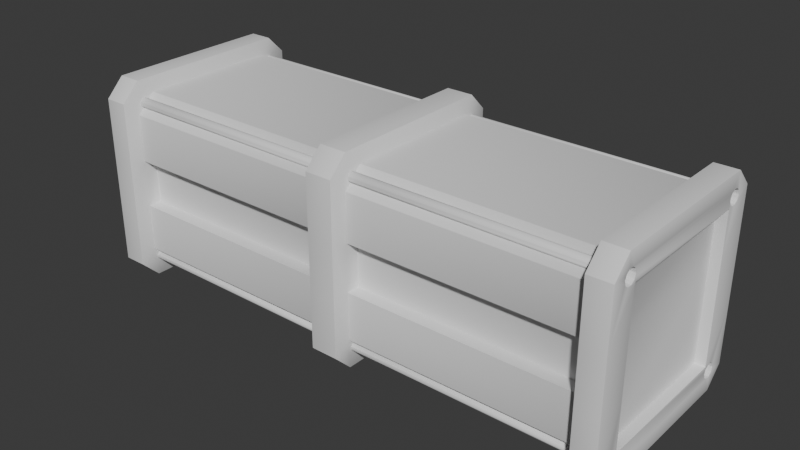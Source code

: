 # Source: scifi_box2.blend  (saved by Blender 4.2.66; exported with 4.5.12 LTS)
import bpy
from mathutils import Matrix  # noqa: F401  (used for matrix-valued properties, if any)

bpy.ops.wm.read_factory_settings(use_empty=True)
scene = bpy.context.scene
scene.name = 'Scene'

# ---- collections
col_collection = bpy.data.collections.new('Collection'); scene.collection.children.link(col_collection)
col_boolean_cutters = bpy.data.collections.new('boolean_cutters'); scene.collection.children.link(col_boolean_cutters)
col_boolean_cutters.hide_render = True

# ---- world
world_world = bpy.data.worlds.new('World'); scene.world = world_world
world_world.use_nodes = True; world_world.node_tree.nodes.clear()
_N = world_world.node_tree.nodes; _L = world_world.node_tree.links
n0 = _N.new('ShaderNodeOutputWorld'); n0.name = 'World Output'; n0.location = (300, 300)
n1 = _N.new('ShaderNodeBackground'); n1.name = 'Background'; n1.location = (10, 300)
n1.inputs[0].default_value = (0.05088, 0.05088, 0.05088, 1.0)
_L.new(n1.outputs[0], n0.inputs[0])
n0.is_active_output = True
world_world.color = (0.05088, 0.05088, 0.05088)
world_world.sun_shadow_jitter_overblur = 0.0

# ---- meshes
me_cube_002 = bpy.data.meshes.new('Cube.002')
me_cube_002.from_pydata([(0.1516, -0.9501, 1.155), (0.1516, -1.155, 0.9501), (0.1516, 0.9501, -1.155), (0.1516, 1.155, -0.9501), (0.1516, -0.9501, -1.155), (0.1516, -1.155, -0.9501), (0.1516, 0.9501, 1.155), (0.1516, 1.155, 0.9501), (3.033, -0.8245, -0.8138), (3.033, -0.8138, -0.8245), (3.033, -0.8138, 0.8245), (3.033, -0.8245, 0.8138), (3.033, 0.8138, -0.8245), (3.033, 0.8245, -0.8138), (3.033, 0.8245, 0.8138), (3.033, 0.8138, 0.8245), (0.0, 1.155, -0.9508), (0.0, 0.9508, -1.155), (0.0, 0.9508, 1.155), (0.0, 1.155, 0.9508), (0.0, -0.9508, -1.155), (0.0, -1.155, -0.9508), (0.0, -1.155, 0.9508), (0.0, -0.9508, 1.155), (0.1923, 1.0, -0.7942), (0.1923, 0.7942, -1.0), (0.1923, 0.7942, 1.0), (0.1923, 1.0, 0.7942), (0.1923, -0.7942, -1.0), (0.1923, -1.0, -0.7942), (0.1923, -1.0, 0.7942), (0.1923, -0.7942, 1.0), (2.777, 1.155, 0.9501), (2.777, 0.9501, 1.155), (2.777, -1.155, -0.9501), (2.777, -0.9501, -1.155), (2.777, 0.9501, -1.155), (2.777, 1.155, -0.9501), (2.777, -0.9501, 1.155), (2.777, -1.155, 0.9501), (2.737, 1.0, -0.7942), (2.737, 0.7942, -1.0), (2.737, -1.0, 0.7942), (2.737, -0.7942, 1.0), (2.737, 1.0, 0.7942), (2.737, 0.7942, 1.0), (2.737, -1.0, -0.7942), (2.737, -0.7942, -1.0), (3.033, 0.9508, 1.155), (3.033, 1.155, 0.9508), (3.033, -0.9508, -1.155), (3.033, -1.155, -0.9508), (3.033, 1.155, -0.9508), (3.033, 0.9508, -1.155), (3.033, -1.155, 0.9508), (3.033, -0.9508, 1.155), (2.92, 0.8138, 0.8245), (2.92, 0.8245, 0.8138), (2.92, -0.8138, -0.8245), (2.92, -0.8245, -0.8138), (2.92, 0.8245, -0.8138), (2.92, 0.8138, -0.8245), (2.92, -0.8245, 0.8138), (2.92, -0.8138, 0.8245), (0.1923, -1.0, -0.2647), (0.1923, -1.0, 0.2647), (0.1516, -1.155, 0.3167), (0.1516, -1.155, -0.3167), (0.0, -1.155, 0.3169), (0.0, -1.155, -0.3169), (3.033, -1.155, 0.3169), (3.033, -1.155, -0.3169), (2.777, -1.155, 0.3167), (2.777, -1.155, -0.3167), (2.737, -1.0, -0.2647), (2.737, -1.0, 0.2647), (3.033, -0.8245, 0.2713), (3.033, -0.8245, -0.2713), (2.92, -0.8245, 0.2713), (2.92, -0.8245, -0.2713), (0.1516, 1.155, -0.3167), (0.1516, 1.155, 0.3167), (0.1923, 1.0, 0.2647), (0.1923, 1.0, -0.2647), (0.0, 1.155, -0.3169), (0.0, 1.155, 0.3169), (3.033, 1.155, -0.3169), (3.033, 1.155, 0.3169), (2.777, 1.155, -0.3167), (2.777, 1.155, 0.3167), (2.737, 1.0, 0.2647), (2.737, 1.0, -0.2647), (3.033, 0.8245, -0.2713), (3.033, 0.8245, 0.2713), (2.92, 0.8245, -0.2713), (2.92, 0.8245, 0.2713), (0.1923, -0.8507, -0.2647), (0.1923, -0.8507, 0.2647), (2.737, -0.8507, -0.2647), (2.737, -0.8507, 0.2647), (0.1923, 0.8507, 0.2647), (0.1923, 0.8507, -0.2647), (2.737, 0.8507, 0.2647), (2.737, 0.8507, -0.2647), (-0.1516, -0.9501, 1.155), (-0.1516, -1.155, 0.9501), (-0.1516, 0.9501, -1.155), (-0.1516, 1.155, -0.9501), (-0.1516, -0.9501, -1.155), (-0.1516, -1.155, -0.9501), (-0.1516, 0.9501, 1.155), (-0.1516, 1.155, 0.9501), (-3.033, -0.8245, -0.8138), (-3.033, -0.8138, -0.8245), (-3.033, -0.8138, 0.8245), (-3.033, -0.8245, 0.8138), (-3.033, 0.8138, -0.8245), (-3.033, 0.8245, -0.8138), (-3.033, 0.8245, 0.8138), (-3.033, 0.8138, 0.8245), (-0.1923, 1.0, -0.7942), (-0.1923, 0.7942, -1.0), (-0.1923, 0.7942, 1.0), (-0.1923, 1.0, 0.7942), (-0.1923, -0.7942, -1.0), (-0.1923, -1.0, -0.7942), (-0.1923, -1.0, 0.7942), (-0.1923, -0.7942, 1.0), (-2.777, 1.155, 0.9501), (-2.777, 0.9501, 1.155), (-2.777, -1.155, -0.9501), (-2.777, -0.9501, -1.155), (-2.777, 0.9501, -1.155), (-2.777, 1.155, -0.9501), (-2.777, -0.9501, 1.155), (-2.777, -1.155, 0.9501), (-2.737, 1.0, -0.7942), (-2.737, 0.7942, -1.0), (-2.737, -1.0, 0.7942), (-2.737, -0.7942, 1.0), (-2.737, 1.0, 0.7942), (-2.737, 0.7942, 1.0), (-2.737, -1.0, -0.7942), (-2.737, -0.7942, -1.0), (-3.033, 0.9508, 1.155), (-3.033, 1.155, 0.9508), (-3.033, -0.9508, -1.155), (-3.033, -1.155, -0.9508), (-3.033, 1.155, -0.9508), (-3.033, 0.9508, -1.155), (-3.033, -1.155, 0.9508), (-3.033, -0.9508, 1.155), (-2.92, 0.8138, 0.8245), (-2.92, 0.8245, 0.8138), (-2.92, -0.8138, -0.8245), (-2.92, -0.8245, -0.8138), (-2.92, 0.8245, -0.8138), (-2.92, 0.8138, -0.8245), (-2.92, -0.8245, 0.8138), (-2.92, -0.8138, 0.8245), (-0.1923, -1.0, -0.2647), (-0.1923, -1.0, 0.2647), (-0.1516, -1.155, 0.3167), (-0.1516, -1.155, -0.3167), (-3.033, -1.155, 0.3169), (-3.033, -1.155, -0.3169), (-2.777, -1.155, 0.3167), (-2.777, -1.155, -0.3167), (-2.737, -1.0, -0.2647), (-2.737, -1.0, 0.2647), (-3.033, -0.8245, 0.2713), (-3.033, -0.8245, -0.2713), (-2.92, -0.8245, 0.2713), (-2.92, -0.8245, -0.2713), (-0.1516, 1.155, -0.3167), (-0.1516, 1.155, 0.3167), (-0.1923, 1.0, 0.2647), (-0.1923, 1.0, -0.2647), (-3.033, 1.155, -0.3169), (-3.033, 1.155, 0.3169), (-2.777, 1.155, -0.3167), (-2.777, 1.155, 0.3167), (-2.737, 1.0, 0.2647), (-2.737, 1.0, -0.2647), (-3.033, 0.8245, -0.2713), (-3.033, 0.8245, 0.2713), (-2.92, 0.8245, -0.2713), (-2.92, 0.8245, 0.2713), (-0.1923, -0.8507, -0.2647), (-0.1923, -0.8507, 0.2647), (-2.737, -0.8507, -0.2647), (-2.737, -0.8507, 0.2647), (-0.1923, 0.8507, 0.2647), (-0.1923, 0.8507, -0.2647), (-2.737, 0.8507, 0.2647), (-2.737, 0.8507, -0.2647)], [], [(36, 53, 50, 35), (25, 41, 47, 28), (70, 54, 39, 72), (2, 25, 28, 4), (12, 13, 60, 61), (6, 18, 23, 0), (66, 1, 22, 68), (33, 45, 43, 38), (81, 7, 27, 82), (26, 6, 0, 31), (75, 42, 30, 65), (85, 19, 7, 81), (17, 2, 4, 20), (89, 32, 49, 87), (48, 33, 38, 55), (72, 39, 42, 75), (45, 26, 31, 43), (82, 27, 44, 90), (90, 44, 32, 89), (41, 36, 35, 47), (25, 2, 3, 24), (20, 4, 5, 21), (33, 48, 49, 32), (35, 50, 51, 34), (31, 0, 1, 30), (2, 17, 16, 3), (18, 6, 7, 19), (0, 23, 22, 1), (41, 25, 24, 40), (6, 26, 27, 7), (4, 28, 29, 5), (43, 31, 30, 42), (45, 33, 32, 44), (47, 35, 34, 46), (53, 36, 37, 52), (55, 38, 39, 54), (36, 41, 40, 37), (38, 43, 42, 39), (26, 45, 44, 27), (28, 47, 46, 29), (65, 30, 1, 66), (15, 14, 49, 48), (9, 8, 51, 50), (13, 12, 53, 52), (11, 10, 55, 54), (12, 9, 50, 53), (92, 13, 52, 86), (10, 15, 48, 55), (76, 11, 54, 70), (61, 60, 94, 95, 57, 56, 63, 62, 78, 79, 59, 58), (14, 15, 56, 57), (77, 8, 59, 79), (93, 14, 57, 95), (10, 11, 62, 63), (8, 9, 58, 59), (15, 10, 63, 56), (9, 12, 61, 58), (11, 76, 78, 62), (76, 77, 79, 78), (8, 77, 71, 51), (77, 76, 70, 71), (29, 64, 67, 5), (64, 65, 66, 67), (34, 73, 74, 46), (73, 72, 75, 74), (46, 74, 64, 29), (90, 91, 103, 102), (5, 67, 69, 21), (67, 66, 68, 69), (51, 71, 73, 34), (71, 70, 72, 73), (13, 92, 94, 60), (92, 93, 95, 94), (14, 93, 87, 49), (93, 92, 86, 87), (40, 91, 88, 37), (91, 90, 89, 88), (24, 83, 91, 40), (91, 83, 101, 103), (37, 88, 86, 52), (88, 89, 87, 86), (16, 84, 80, 3), (84, 85, 81, 80), (3, 80, 83, 24), (80, 81, 82, 83), (98, 99, 97, 96), (101, 100, 102, 103), (64, 74, 98, 96), (83, 82, 100, 101), (74, 75, 99, 98), (82, 90, 102, 100), (75, 65, 97, 99), (65, 64, 96, 97), (132, 131, 146, 149), (121, 124, 143, 137), (164, 166, 135, 150), (106, 108, 124, 121), (116, 157, 156, 117), (110, 104, 23, 18), (162, 68, 22, 105), (129, 134, 139, 141), (175, 176, 123, 111), (122, 127, 104, 110), (169, 161, 126, 138), (85, 175, 111, 19), (17, 20, 108, 106), (181, 179, 145, 128), (144, 151, 134, 129), (166, 169, 138, 135), (141, 139, 127, 122), (176, 182, 140, 123), (182, 181, 128, 140), (137, 143, 131, 132), (121, 120, 107, 106), (20, 21, 109, 108), (129, 128, 145, 144), (131, 130, 147, 146), (127, 126, 105, 104), (106, 107, 16, 17), (18, 19, 111, 110), (104, 105, 22, 23), (137, 136, 120, 121), (110, 111, 123, 122), (108, 109, 125, 124), (139, 138, 126, 127), (141, 140, 128, 129), (143, 142, 130, 131), (149, 148, 133, 132), (151, 150, 135, 134), (132, 133, 136, 137), (134, 135, 138, 139), (122, 123, 140, 141), (124, 125, 142, 143), (161, 162, 105, 126), (119, 144, 145, 118), (113, 146, 147, 112), (117, 148, 149, 116), (115, 150, 151, 114), (116, 149, 146, 113), (184, 178, 148, 117), (114, 151, 144, 119), (170, 164, 150, 115), (157, 154, 155, 173, 172, 158, 159, 152, 153, 187, 186, 156), (118, 153, 152, 119), (171, 173, 155, 112), (185, 187, 153, 118), (114, 159, 158, 115), (112, 155, 154, 113), (119, 152, 159, 114), (113, 154, 157, 116), (115, 158, 172, 170), (170, 172, 173, 171), (112, 147, 165, 171), (171, 165, 164, 170), (125, 109, 163, 160), (160, 163, 162, 161), (130, 142, 168, 167), (167, 168, 169, 166), (142, 125, 160, 168), (182, 194, 195, 183), (109, 21, 69, 163), (163, 69, 68, 162), (147, 130, 167, 165), (165, 167, 166, 164), (117, 156, 186, 184), (184, 186, 187, 185), (118, 145, 179, 185), (185, 179, 178, 184), (136, 133, 180, 183), (183, 180, 181, 182), (120, 136, 183, 177), (183, 195, 193, 177), (133, 148, 178, 180), (180, 178, 179, 181), (16, 107, 174, 84), (84, 174, 175, 85), (107, 120, 177, 174), (174, 177, 176, 175), (190, 188, 189, 191), (193, 195, 194, 192), (160, 188, 190, 168), (177, 193, 192, 176), (168, 190, 191, 169), (176, 192, 194, 182), (169, 191, 189, 161), (161, 189, 188, 160)])
me_cube_002.polygons.foreach_set('use_smooth', [True] * 186)
_uv = me_cube_002.uv_layers.new(name='UVMap')
_uv.uv.foreach_set('vector', [0.3645, 0.5222, 0.375, 0.5221, 0.375, 0.7279, 0.3645, 0.7278, 0.2579, 0.5257, 0.3628, 0.5257, 0.3628, 0.7243, 0.2579, 0.7243, 0.5343, 0.75, 0.6029, 0.75, 0.6028, 0.7605, 0.5343, 0.7605, 0.2562, 0.5222, 0.2579, 0.5257, 0.2579, 0.7243, 0.2562, 0.7278, 0.4108, 0.5369, 0.4119, 0.5358, 0.4119, 0.5358, 0.4108, 0.5369, 0.7438, 0.5222, 0.75, 0.5221, 0.75, 0.7279, 0.7438, 0.7278, 0.5343, 0.8688, 0.6028, 0.8688, 0.6029, 0.875, 0.5343, 0.875, 0.6355, 0.5222, 0.6372, 0.5257, 0.6372, 0.7243, 0.6355, 0.7278, 0.5343, 0.3812, 0.6028, 0.3812, 0.5993, 0.3829, 0.5331, 0.3829, 0.7421, 0.5257, 0.7438, 0.5222, 0.7438, 0.7278, 0.7421, 0.7243, 0.5331, 0.7622, 0.5993, 0.7622, 0.5993, 0.8671, 0.5331, 0.8671, 0.5343, 0.375, 0.6029, 0.375, 0.6028, 0.3812, 0.5343, 0.3812, 0.25, 0.5221, 0.2562, 0.5222, 0.2562, 0.7278, 0.25, 0.7279, 0.5343, 0.4895, 0.6028, 0.4895, 0.6029, 0.5, 0.5343, 0.5, 0.625, 0.5221, 0.6355, 0.5222, 0.6355, 0.7278, 0.625, 0.7279, 0.5343, 0.7605, 0.6028, 0.7605, 0.5993, 0.7622, 0.5331, 0.7622, 0.6372, 0.5257, 0.7421, 0.5257, 0.7421, 0.7243, 0.6372, 0.7243, 0.5331, 0.3829, 0.5993, 0.3829, 0.5993, 0.4878, 0.5331, 0.4878, 0.5331, 0.4878, 0.5993, 0.4878, 0.6028, 0.4895, 0.5343, 0.4895, 0.3628, 0.5257, 0.3645, 0.5222, 0.3645, 0.7278, 0.3628, 0.7243, 0.2579, 0.5257, 0.2562, 0.5222, 0.2574, 0.5, 0.2579, 0.5, 0.25, 0.7279, 0.2562, 0.7278, 0.2562, 0.75, 0.25, 0.75, 0.625, 0.4895, 0.625, 0.5, 0.6029, 0.5, 0.6028, 0.4895, 0.3645, 0.7278, 0.375, 0.7279, 0.375, 0.75, 0.3645, 0.75, 0.625, 0.8671, 0.625, 0.8676, 0.6028, 0.8688, 0.5993, 0.8671, 0.2562, 0.5222, 0.25, 0.5221, 0.25, 0.5, 0.2562, 0.5, 0.625, 0.375, 0.625, 0.3812, 0.6028, 0.3812, 0.6029, 0.375, 0.625, 0.8688, 0.625, 0.875, 0.6029, 0.875, 0.6028, 0.8688, 0.3628, 0.5257, 0.2579, 0.5257, 0.2579, 0.5, 0.3628, 0.5, 0.625, 0.3824, 0.625, 0.3829, 0.5993, 0.3829, 0.6028, 0.3812, 0.2562, 0.7278, 0.2579, 0.7243, 0.2579, 0.75, 0.2574, 0.75, 0.625, 0.7622, 0.625, 0.8671, 0.5993, 0.8671, 0.5993, 0.7622, 0.625, 0.4878, 0.625, 0.4884, 0.6028, 0.4895, 0.5993, 0.4878, 0.3628, 0.7243, 0.3645, 0.7278, 0.3634, 0.75, 0.3628, 0.75, 0.375, 0.5221, 0.3645, 0.5222, 0.3645, 0.5, 0.375, 0.5, 0.625, 0.75, 0.625, 0.7605, 0.6028, 0.7605, 0.6029, 0.75, 0.3645, 0.5222, 0.3628, 0.5257, 0.3628, 0.5, 0.3634, 0.5, 0.625, 0.7616, 0.625, 0.7622, 0.5993, 0.7622, 0.6028, 0.7605, 0.625, 0.3829, 0.625, 0.4878, 0.5993, 0.4878, 0.5993, 0.3829, 0.2579, 0.7243, 0.3628, 0.7243, 0.3628, 0.75, 0.2579, 0.75, 0.5331, 0.8671, 0.5993, 0.8671, 0.6028, 0.8688, 0.5343, 0.8688, 0.5892, 0.5369, 0.5881, 0.5358, 0.6029, 0.5, 0.625, 0.5221, 0.4108, 0.7131, 0.4119, 0.7142, 0.3971, 0.75, 0.375, 0.7279, 0.4119, 0.5358, 0.4108, 0.5369, 0.375, 0.5221, 0.3971, 0.5, 0.5881, 0.7142, 0.5892, 0.7131, 0.625, 0.7279, 0.6029, 0.75, 0.4108, 0.5369, 0.4108, 0.7131, 0.375, 0.7279, 0.375, 0.5221, 0.4706, 0.5358, 0.4119, 0.5358, 0.3971, 0.5, 0.4657, 0.5, 0.5892, 0.7131, 0.5892, 0.5369, 0.625, 0.5221, 0.625, 0.7279, 0.5294, 0.7142, 0.5881, 0.7142, 0.6029, 0.75, 0.5343, 0.75, 0.4108, 0.5369, 0.4119, 0.5358, 0.4706, 0.5358, 0.5294, 0.5358, 0.5881, 0.5358, 0.5892, 0.5369, 0.5892, 0.7131, 0.5881, 0.7142, 0.5294, 0.7142, 0.4706, 0.7142, 0.4119, 0.7142, 0.4108, 0.7131, 0.5881, 0.5358, 0.5892, 0.5369, 0.5892, 0.5369, 0.5881, 0.5358, 0.4706, 0.7142, 0.4119, 0.7142, 0.4119, 0.7142, 0.4706, 0.7142, 0.5294, 0.5358, 0.5881, 0.5358, 0.5881, 0.5358, 0.5294, 0.5358, 0.5892, 0.7131, 0.5881, 0.7142, 0.5881, 0.7142, 0.5892, 0.7131, 0.4119, 0.7142, 0.4108, 0.7131, 0.4108, 0.7131, 0.4119, 0.7142, 0.5892, 0.5369, 0.5892, 0.7131, 0.5892, 0.7131, 0.5892, 0.5369, 0.4108, 0.7131, 0.4108, 0.5369, 0.4108, 0.5369, 0.4108, 0.7131, 0.5881, 0.7142, 0.5294, 0.7142, 0.5294, 0.7142, 0.5881, 0.7142, 0.5294, 0.7142, 0.4706, 0.7142, 0.4706, 0.7142, 0.5294, 0.7142, 0.4119, 0.7142, 0.4706, 0.7142, 0.4657, 0.75, 0.3971, 0.75, 0.4706, 0.7142, 0.5294, 0.7142, 0.5343, 0.75, 0.4657, 0.75, 0.4007, 0.8671, 0.4669, 0.8671, 0.4657, 0.8688, 0.3972, 0.8688, 0.4669, 0.8671, 0.5331, 0.8671, 0.5343, 0.8688, 0.4657, 0.8688, 0.3972, 0.7605, 0.4657, 0.7605, 0.4669, 0.7622, 0.4007, 0.7622, 0.4657, 0.7605, 0.5343, 0.7605, 0.5331, 0.7622, 0.4669, 0.7622, 0.4007, 0.7622, 0.4669, 0.7622, 0.4669, 0.8671, 0.4007, 0.8671, 0.5331, 0.4878, 0.4669, 0.4878, 0.4669, 0.4878, 0.5331, 0.4878, 0.3972, 0.8688, 0.4657, 0.8688, 0.4657, 0.875, 0.3971, 0.875, 0.4657, 0.8688, 0.5343, 0.8688, 0.5343, 0.875, 0.4657, 0.875, 0.3971, 0.75, 0.4657, 0.75, 0.4657, 0.7605, 0.3972, 0.7605, 0.4657, 0.75, 0.5343, 0.75, 0.5343, 0.7605, 0.4657, 0.7605, 0.4119, 0.5358, 0.4706, 0.5358, 0.4706, 0.5358, 0.4119, 0.5358, 0.4706, 0.5358, 0.5294, 0.5358, 0.5294, 0.5358, 0.4706, 0.5358, 0.5881, 0.5358, 0.5294, 0.5358, 0.5343, 0.5, 0.6029, 0.5, 0.5294, 0.5358, 0.4706, 0.5358, 0.4657, 0.5, 0.5343, 0.5, 0.4007, 0.4878, 0.4669, 0.4878, 0.4657, 0.4895, 0.3972, 0.4895, 0.4669, 0.4878, 0.5331, 0.4878, 0.5343, 0.4895, 0.4657, 0.4895, 0.4007, 0.3829, 0.4669, 0.3829, 0.4669, 0.4878, 0.4007, 0.4878, 0.4669, 0.4878, 0.4669, 0.3829, 0.4669, 0.3829, 0.4669, 0.4878, 0.3972, 0.4895, 0.4657, 0.4895, 0.4657, 0.5, 0.3971, 0.5, 0.4657, 0.4895, 0.5343, 0.4895, 0.5343, 0.5, 0.4657, 0.5, 0.3971, 0.375, 0.4657, 0.375, 0.4657, 0.3812, 0.3972, 0.3812, 0.4657, 0.375, 0.5343, 0.375, 0.5343, 0.3812, 0.4657, 0.3812, 0.3972, 0.3812, 0.4657, 0.3812, 0.4669, 0.3829, 0.4007, 0.3829, 0.4657, 0.3812, 0.5343, 0.3812, 0.5331, 0.3829, 0.4669, 0.3829, 0.4669, 0.7622, 0.5331, 0.7622, 0.5331, 0.8671, 0.4669, 0.8671, 0.4669, 0.3829, 0.5331, 0.3829, 0.5331, 0.4878, 0.4669, 0.4878, 0.4669, 0.8671, 0.4669, 0.7622, 0.4669, 0.7622, 0.4669, 0.8671, 0.4669, 0.3829, 0.5331, 0.3829, 0.5331, 0.3829, 0.4669, 0.3829, 0.4669, 0.7622, 0.5331, 0.7622, 0.5331, 0.7622, 0.4669, 0.7622, 0.5331, 0.3829, 0.5331, 0.4878, 0.5331, 0.4878, 0.5331, 0.3829, 0.5331, 0.7622, 0.5331, 0.8671, 0.5331, 0.8671, 0.5331, 0.7622, 0.5331, 0.8671, 0.4669, 0.8671, 0.4669, 0.8671, 0.5331, 0.8671, 0.3645, 0.5222, 0.3645, 0.7278, 0.375, 0.7279, 0.375, 0.5221, 0.2579, 0.5257, 0.2579, 0.7243, 0.3628, 0.7243, 0.3628, 0.5257, 0.5343, 0.75, 0.5343, 0.7605, 0.6028, 0.7605, 0.6029, 0.75, 0.2562, 0.5222, 0.2562, 0.7278, 0.2579, 0.7243, 0.2579, 0.5257, 0.4108, 0.5369, 0.4108, 0.5369, 0.4119, 0.5358, 0.4119, 0.5358, 0.7438, 0.5222, 0.7438, 0.7278, 0.75, 0.7279, 0.75, 0.5221, 0.5343, 0.8688, 0.5343, 0.875, 0.6029, 0.875, 0.6028, 0.8688, 0.6355, 0.5222, 0.6355, 0.7278, 0.6372, 0.7243, 0.6372, 0.5257, 0.5343, 0.3812, 0.5331, 0.3829, 0.5993, 0.3829, 0.6028, 0.3812, 0.7421, 0.5257, 0.7421, 0.7243, 0.7438, 0.7278, 0.7438, 0.5222, 0.5331, 0.7622, 0.5331, 0.8671, 0.5993, 0.8671, 0.5993, 0.7622, 0.5343, 0.375, 0.5343, 0.3812, 0.6028, 0.3812, 0.6029, 0.375, 0.25, 0.5221, 0.25, 0.7279, 0.2562, 0.7278, 0.2562, 0.5222, 0.5343, 0.4895, 0.5343, 0.5, 0.6029, 0.5, 0.6028, 0.4895, 0.625, 0.5221, 0.625, 0.7279, 0.6355, 0.7278, 0.6355, 0.5222, 0.5343, 0.7605, 0.5331, 0.7622, 0.5993, 0.7622, 0.6028, 0.7605, 0.6372, 0.5257, 0.6372, 0.7243, 0.7421, 0.7243, 0.7421, 0.5257, 0.5331, 0.3829, 0.5331, 0.4878, 0.5993, 0.4878, 0.5993, 0.3829, 0.5331, 0.4878, 0.5343, 0.4895, 0.6028, 0.4895, 0.5993, 0.4878, 0.3628, 0.5257, 0.3628, 0.7243, 0.3645, 0.7278, 0.3645, 0.5222, 0.2579, 0.5257, 0.2579, 0.5, 0.2574, 0.5, 0.2562, 0.5222, 0.25, 0.7279, 0.25, 0.75, 0.2562, 0.75, 0.2562, 0.7278, 0.625, 0.4895, 0.6028, 0.4895, 0.6029, 0.5, 0.625, 0.5, 0.3645, 0.7278, 0.3645, 0.75, 0.375, 0.75, 0.375, 0.7279, 0.625, 0.8671, 0.5993, 0.8671, 0.6028, 0.8688, 0.625, 0.8676, 0.2562, 0.5222, 0.2562, 0.5, 0.25, 0.5, 0.25, 0.5221, 0.625, 0.375, 0.6029, 0.375, 0.6028, 0.3812, 0.625, 0.3812, 0.625, 0.8688, 0.6028, 0.8688, 0.6029, 0.875, 0.625, 0.875, 0.3628, 0.5257, 0.3628, 0.5, 0.2579, 0.5, 0.2579, 0.5257, 0.625, 0.3824, 0.6028, 0.3812, 0.5993, 0.3829, 0.625, 0.3829, 0.2562, 0.7278, 0.2574, 0.75, 0.2579, 0.75, 0.2579, 0.7243, 0.625, 0.7622, 0.5993, 0.7622, 0.5993, 0.8671, 0.625, 0.8671, 0.625, 0.4878, 0.5993, 0.4878, 0.6028, 0.4895, 0.625, 0.4884, 0.3628, 0.7243, 0.3628, 0.75, 0.3634, 0.75, 0.3645, 0.7278, 0.375, 0.5221, 0.375, 0.5, 0.3645, 0.5, 0.3645, 0.5222, 0.625, 0.75, 0.6029, 0.75, 0.6028, 0.7605, 0.625, 0.7605, 0.3645, 0.5222, 0.3634, 0.5, 0.3628, 0.5, 0.3628, 0.5257, 0.625, 0.7616, 0.6028, 0.7605, 0.5993, 0.7622, 0.625, 0.7622, 0.625, 0.3829, 0.5993, 0.3829, 0.5993, 0.4878, 0.625, 0.4878, 0.2579, 0.7243, 0.2579, 0.75, 0.3628, 0.75, 0.3628, 0.7243, 0.5331, 0.8671, 0.5343, 0.8688, 0.6028, 0.8688, 0.5993, 0.8671, 0.5892, 0.5369, 0.625, 0.5221, 0.6029, 0.5, 0.5881, 0.5358, 0.4108, 0.7131, 0.375, 0.7279, 0.3971, 0.75, 0.4119, 0.7142, 0.4119, 0.5358, 0.3971, 0.5, 0.375, 0.5221, 0.4108, 0.5369, 0.5881, 0.7142, 0.6029, 0.75, 0.625, 0.7279, 0.5892, 0.7131, 0.4108, 0.5369, 0.375, 0.5221, 0.375, 0.7279, 0.4108, 0.7131, 0.4706, 0.5358, 0.4657, 0.5, 0.3971, 0.5, 0.4119, 0.5358, 0.5892, 0.7131, 0.625, 0.7279, 0.625, 0.5221, 0.5892, 0.5369, 0.5294, 0.7142, 0.5343, 0.75, 0.6029, 0.75, 0.5881, 0.7142, 0.4108, 0.5369, 0.4108, 0.7131, 0.4119, 0.7142, 0.4706, 0.7142, 0.5294, 0.7142, 0.5881, 0.7142, 0.5892, 0.7131, 0.5892, 0.5369, 0.5881, 0.5358, 0.5294, 0.5358, 0.4706, 0.5358, 0.4119, 0.5358, 0.5881, 0.5358, 0.5881, 0.5358, 0.5892, 0.5369, 0.5892, 0.5369, 0.4706, 0.7142, 0.4706, 0.7142, 0.4119, 0.7142, 0.4119, 0.7142, 0.5294, 0.5358, 0.5294, 0.5358, 0.5881, 0.5358, 0.5881, 0.5358, 0.5892, 0.7131, 0.5892, 0.7131, 0.5881, 0.7142, 0.5881, 0.7142, 0.4119, 0.7142, 0.4119, 0.7142, 0.4108, 0.7131, 0.4108, 0.7131, 0.5892, 0.5369, 0.5892, 0.5369, 0.5892, 0.7131, 0.5892, 0.7131, 0.4108, 0.7131, 0.4108, 0.7131, 0.4108, 0.5369, 0.4108, 0.5369, 0.5881, 0.7142, 0.5881, 0.7142, 0.5294, 0.7142, 0.5294, 0.7142, 0.5294, 0.7142, 0.5294, 0.7142, 0.4706, 0.7142, 0.4706, 0.7142, 0.4119, 0.7142, 0.3971, 0.75, 0.4657, 0.75, 0.4706, 0.7142, 0.4706, 0.7142, 0.4657, 0.75, 0.5343, 0.75, 0.5294, 0.7142, 0.4007, 0.8671, 0.3972, 0.8688, 0.4657, 0.8688, 0.4669, 0.8671, 0.4669, 0.8671, 0.4657, 0.8688, 0.5343, 0.8688, 0.5331, 0.8671, 0.3972, 0.7605, 0.4007, 0.7622, 0.4669, 0.7622, 0.4657, 0.7605, 0.4657, 0.7605, 0.4669, 0.7622, 0.5331, 0.7622, 0.5343, 0.7605, 0.4007, 0.7622, 0.4007, 0.8671, 0.4669, 0.8671, 0.4669, 0.7622, 0.5331, 0.4878, 0.5331, 0.4878, 0.4669, 0.4878, 0.4669, 0.4878, 0.3972, 0.8688, 0.3971, 0.875, 0.4657, 0.875, 0.4657, 0.8688, 0.4657, 0.8688, 0.4657, 0.875, 0.5343, 0.875, 0.5343, 0.8688, 0.3971, 0.75, 0.3972, 0.7605, 0.4657, 0.7605, 0.4657, 0.75, 0.4657, 0.75, 0.4657, 0.7605, 0.5343, 0.7605, 0.5343, 0.75, 0.4119, 0.5358, 0.4119, 0.5358, 0.4706, 0.5358, 0.4706, 0.5358, 0.4706, 0.5358, 0.4706, 0.5358, 0.5294, 0.5358, 0.5294, 0.5358, 0.5881, 0.5358, 0.6029, 0.5, 0.5343, 0.5, 0.5294, 0.5358, 0.5294, 0.5358, 0.5343, 0.5, 0.4657, 0.5, 0.4706, 0.5358, 0.4007, 0.4878, 0.3972, 0.4895, 0.4657, 0.4895, 0.4669, 0.4878, 0.4669, 0.4878, 0.4657, 0.4895, 0.5343, 0.4895, 0.5331, 0.4878, 0.4007, 0.3829, 0.4007, 0.4878, 0.4669, 0.4878, 0.4669, 0.3829, 0.4669, 0.4878, 0.4669, 0.4878, 0.4669, 0.3829, 0.4669, 0.3829, 0.3972, 0.4895, 0.3971, 0.5, 0.4657, 0.5, 0.4657, 0.4895, 0.4657, 0.4895, 0.4657, 0.5, 0.5343, 0.5, 0.5343, 0.4895, 0.3971, 0.375, 0.3972, 0.3812, 0.4657, 0.3812, 0.4657, 0.375, 0.4657, 0.375, 0.4657, 0.3812, 0.5343, 0.3812, 0.5343, 0.375, 0.3972, 0.3812, 0.4007, 0.3829, 0.4669, 0.3829, 0.4657, 0.3812, 0.4657, 0.3812, 0.4669, 0.3829, 0.5331, 0.3829, 0.5343, 0.3812, 0.4669, 0.7622, 0.4669, 0.8671, 0.5331, 0.8671, 0.5331, 0.7622, 0.4669, 0.3829, 0.4669, 0.4878, 0.5331, 0.4878, 0.5331, 0.3829, 0.4669, 0.8671, 0.4669, 0.8671, 0.4669, 0.7622, 0.4669, 0.7622, 0.4669, 0.3829, 0.4669, 0.3829, 0.5331, 0.3829, 0.5331, 0.3829, 0.4669, 0.7622, 0.4669, 0.7622, 0.5331, 0.7622, 0.5331, 0.7622, 0.5331, 0.3829, 0.5331, 0.3829, 0.5331, 0.4878, 0.5331, 0.4878, 0.5331, 0.7622, 0.5331, 0.7622, 0.5331, 0.8671, 0.5331, 0.8671, 0.5331, 0.8671, 0.5331, 0.8671, 0.4669, 0.8671, 0.4669, 0.8671])
me_cube_002.update()
me_cylinder = bpy.data.meshes.new('Cylinder')
me_cylinder.from_pydata([(0.0949, 0.966, 0.9085), (2.845, 0.966, 0.9085), (0.0949, 0.9549, 0.8744), (2.845, 0.9549, 0.8744), (0.0949, 0.9259, 0.8533), (2.845, 0.9259, 0.8533), (0.0949, 0.8899, 0.8533), (2.845, 0.8899, 0.8533), (0.0949, 0.8609, 0.8744), (2.845, 0.8609, 0.8744), (0.0949, 0.8498, 0.9085), (2.845, 0.8498, 0.9085), (0.0949, 0.8609, 0.9427), (2.845, 0.8609, 0.9427), (0.0949, 0.8899, 0.9638), (2.845, 0.8899, 0.9638), (0.0949, 0.9259, 0.9638), (2.845, 0.9259, 0.9638), (0.0949, 0.9549, 0.9427), (2.845, 0.9549, 0.9427)], [], [(0, 1, 3, 2), (2, 3, 5, 4), (4, 5, 7, 6), (6, 7, 9, 8), (8, 9, 11, 10), (10, 11, 13, 12), (12, 13, 15, 14), (14, 15, 17, 16), (3, 1, 19, 17, 15, 13, 11, 9, 7, 5), (16, 17, 19, 18), (18, 19, 1, 0), (0, 2, 4, 6, 8, 10, 12, 14, 16, 18)])
me_cylinder.polygons.foreach_set('use_smooth', [True] * 12)
_uv = me_cylinder.uv_layers.new(name='UVMap')
_uv.uv.foreach_set('vector', [1.0, 0.5, 1.0, 1.0, 0.9, 1.0, 0.9, 0.5, 0.9, 0.5, 0.9, 1.0, 0.8, 1.0, 0.8, 0.5, 0.8, 0.5, 0.8, 1.0, 0.7, 1.0, 0.7, 0.5, 0.7, 0.5, 0.7, 1.0, 0.6, 1.0, 0.6, 0.5, 0.6, 0.5, 0.6, 1.0, 0.5, 1.0, 0.5, 0.5, 0.5, 0.5, 0.5, 1.0, 0.4, 1.0, 0.4, 0.5, 0.4, 0.5, 0.4, 1.0, 0.3, 1.0, 0.3, 0.5, 0.3, 0.5, 0.3, 1.0, 0.2, 1.0, 0.2, 0.5, 0.3911, 0.4442, 0.25, 0.49, 0.1089, 0.4442, 0.02175, 0.3242, 0.02175, 0.1758, 0.1089, 0.05584, 0.25, 0.01, 0.3911, 0.05584, 0.4783, 0.1758, 0.4783, 0.3242, 0.2, 0.5, 0.2, 1.0, 0.1, 1.0, 0.1, 0.5, 0.1, 0.5, 0.1, 1.0, -7.451e-08, 1.0, -7.451e-08, 0.5, 0.75, 0.49, 0.8911, 0.4442, 0.9783, 0.3242, 0.9783, 0.1758, 0.8911, 0.05584, 0.75, 0.01, 0.6089, 0.05584, 0.5217, 0.1758, 0.5217, 0.3242, 0.6089, 0.4442])
me_cylinder.update()
me_cylinder_001 = bpy.data.meshes.new('Cylinder.001')
me_cylinder_001.from_pydata([(2.924, 0.9926, 0.9085), (3.084, 0.9926, 0.9085), (2.924, 0.9764, 0.8588), (3.084, 0.9764, 0.8588), (2.924, 0.9341, 0.828), (3.084, 0.9341, 0.828), (2.924, 0.8817, 0.828), (3.084, 0.8817, 0.828), (2.924, 0.8394, 0.8588), (3.084, 0.8394, 0.8588), (2.924, 0.8232, 0.9085), (3.084, 0.8232, 0.9085), (2.924, 0.8394, 0.9583), (3.084, 0.8394, 0.9583), (2.924, 0.8817, 0.9891), (3.084, 0.8817, 0.9891), (2.924, 0.9341, 0.9891), (3.084, 0.9341, 0.9891), (2.924, 0.9764, 0.9583), (3.084, 0.9764, 0.9583)], [], [(0, 1, 3, 2), (2, 3, 5, 4), (4, 5, 7, 6), (6, 7, 9, 8), (8, 9, 11, 10), (10, 11, 13, 12), (12, 13, 15, 14), (14, 15, 17, 16), (3, 1, 19, 17, 15, 13, 11, 9, 7, 5), (16, 17, 19, 18), (18, 19, 1, 0), (0, 2, 4, 6, 8, 10, 12, 14, 16, 18)])
me_cylinder_001.polygons.foreach_set('use_smooth', [True] * 12)
_uv = me_cylinder_001.uv_layers.new(name='UVMap')
_uv.uv.foreach_set('vector', [1.0, 0.5, 1.0, 1.0, 0.9, 1.0, 0.9, 0.5, 0.9, 0.5, 0.9, 1.0, 0.8, 1.0, 0.8, 0.5, 0.8, 0.5, 0.8, 1.0, 0.7, 1.0, 0.7, 0.5, 0.7, 0.5, 0.7, 1.0, 0.6, 1.0, 0.6, 0.5, 0.6, 0.5, 0.6, 1.0, 0.5, 1.0, 0.5, 0.5, 0.5, 0.5, 0.5, 1.0, 0.4, 1.0, 0.4, 0.5, 0.4, 0.5, 0.4, 1.0, 0.3, 1.0, 0.3, 0.5, 0.3, 0.5, 0.3, 1.0, 0.2, 1.0, 0.2, 0.5, 0.3911, 0.4442, 0.25, 0.49, 0.1089, 0.4442, 0.02175, 0.3242, 0.02175, 0.1758, 0.1089, 0.05584, 0.25, 0.01, 0.3911, 0.05584, 0.4783, 0.1758, 0.4783, 0.3242, 0.2, 0.5, 0.2, 1.0, 0.1, 1.0, 0.1, 0.5, 0.1, 0.5, 0.1, 1.0, -7.451e-08, 1.0, -7.451e-08, 0.5, 0.75, 0.49, 0.8911, 0.4442, 0.9783, 0.3242, 0.9783, 0.1758, 0.8911, 0.05584, 0.75, 0.01, 0.6089, 0.05584, 0.5217, 0.1758, 0.5217, 0.3242, 0.6089, 0.4442])
me_cylinder_001.update()

# ---- objects
ob_cube = bpy.data.objects.new('Cube', me_cube_002)
ob_cylinder = bpy.data.objects.new('Cylinder', me_cylinder)
ob_cylinder_001 = bpy.data.objects.new('Cylinder.001', me_cylinder_001)

# ---- transforms, parenting, visibility, modifiers, constraints
ob_cube.location = (0.0, 0.0, 0.0)
_m = ob_cube.modifiers.new('boolean_Cylinder.001', 'BOOLEAN')
_m.object = ob_cylinder_001
_m.solver = 'FAST'
_m = ob_cube.modifiers.new('Bevel', 'BEVEL')
_m.width = 0.83
_m.width_pct = 0.83
_m.segments = 2
ob_cylinder.location = (0.0, 0.0, 0.0)
_m = ob_cylinder.modifiers.new('Mirror', 'MIRROR')
_m.use_axis = (True, True, True)
_m = ob_cylinder.modifiers.new('Bevel', 'BEVEL')
ob_cylinder_001.parent = ob_cube
ob_cylinder_001.location = (0.0, 0.0, 0.0)
ob_cylinder_001.hide_render = True
ob_cylinder_001.visible_camera = False
ob_cylinder_001.visible_diffuse = False
ob_cylinder_001.visible_glossy = False
ob_cylinder_001.visible_transmission = False
ob_cylinder_001.visible_volume_scatter = False
ob_cylinder_001.visible_shadow = False
ob_cylinder_001.display_type = 'BOUNDS'
_m = ob_cylinder_001.modifiers.new('Mirror', 'MIRROR')
_m.use_axis = (True, True, True)

# ---- collection membership
col_collection.objects.link(ob_cube)
col_collection.objects.link(ob_cylinder)
col_collection.objects.link(ob_cylinder_001)
col_boolean_cutters.objects.link(ob_cylinder_001)

# ---- scene / render settings (as saved in the file)
scene.frame_start = 1; scene.frame_end = 250; scene.frame_set(1)
scene.render.engine = 'BLENDER_EEVEE_NEXT'
bpy.context.view_layer.update()

# ---- added for rendering (the .blend has no active camera and no usable light): camera, sun
cam_auto = bpy.data.cameras.new('AutoCamera')
cam_auto.lens = 50.0
cam_auto.sensor_width = 36.0
cam_auto.clip_end = 1000.0
ob_auto_camera = bpy.data.objects.new('AutoCamera', cam_auto)
scene.collection.objects.link(ob_auto_camera)
ob_auto_camera.location = (6.374, -7.6488, 5.0992)
ob_auto_camera.rotation_euler = (1.09748, -7.21219e-08, 0.694738)
scene.camera = ob_auto_camera
light_auto_sun = bpy.data.lights.new('AutoSun', 'SUN')
light_auto_sun.energy = 3.0
light_auto_sun.angle = 0.0523599
ob_auto_sun = bpy.data.objects.new('AutoSun', light_auto_sun)
scene.collection.objects.link(ob_auto_sun)
ob_auto_sun.rotation_euler = (0.872665, 0.174533, 0.523599)
bpy.context.view_layer.update()
